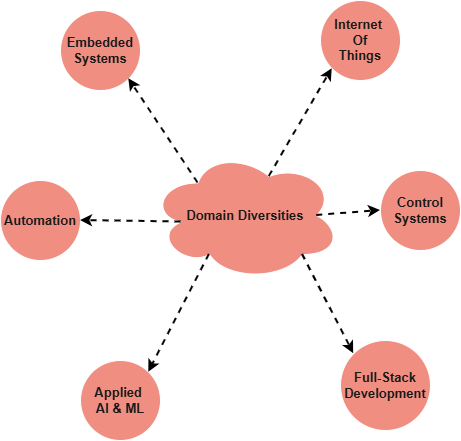

The diagram above was exported from draw.io. Its source (the exported page's mxGraphModel, read from the mxfile embedded in the PNG):
<mxGraphModel dx="1042" dy="574" grid="1" gridSize="10" guides="1" tooltips="1" connect="1" arrows="1" fold="1" page="1" pageScale="1" pageWidth="1100" pageHeight="1700" math="0" shadow="0">
  <root>
    <mxCell id="0" />
    <mxCell id="1" parent="0" />
    <mxCell id="m4DlJ84x6t3ZJtotur85-1" parent="1" style="ellipse;shape=cloud;whiteSpace=wrap;html=1;fontColor=#1A1A1A;strokeColor=#FFFFFF;rounded=0;labelBackgroundColor=none;fillColor=#F08E81;fontSize=13;fontStyle=1;" value="Domain Diversities" vertex="1">
      <mxGeometry height="130" width="190" x="500" y="170" as="geometry" />
    </mxCell>
    <mxCell id="m4DlJ84x6t3ZJtotur85-2" parent="1" style="ellipse;whiteSpace=wrap;html=1;aspect=fixed;fontColor=#1A1A1A;strokeColor=#FFFFFF;rounded=0;labelBackgroundColor=none;fillColor=#F08E81;fontSize=13;fontStyle=1;" value="Embedded Systems" vertex="1">
      <mxGeometry height="80" width="80" x="410" y="30" as="geometry" />
    </mxCell>
    <mxCell id="m4DlJ84x6t3ZJtotur85-3" parent="1" style="ellipse;whiteSpace=wrap;html=1;aspect=fixed;fontColor=#1A1A1A;strokeColor=#FFFFFF;rounded=0;labelBackgroundColor=none;fillColor=#F08E81;fontSize=13;fontStyle=1;" value="Internet&amp;nbsp;&lt;div&gt;Of&lt;/div&gt;&lt;div&gt;Things&lt;/div&gt;" vertex="1">
      <mxGeometry height="80" width="80" x="670" y="20" as="geometry" />
    </mxCell>
    <mxCell id="m4DlJ84x6t3ZJtotur85-4" parent="1" style="ellipse;whiteSpace=wrap;html=1;aspect=fixed;fontColor=#1A1A1A;strokeColor=#FFFFFF;rounded=0;labelBackgroundColor=none;fillColor=#F08E81;fontSize=13;fontStyle=1;" value="Control Systems" vertex="1">
      <mxGeometry height="80" width="80" x="730" y="190" as="geometry" />
    </mxCell>
    <mxCell id="m4DlJ84x6t3ZJtotur85-5" parent="1" style="ellipse;whiteSpace=wrap;html=1;aspect=fixed;fontColor=#1A1A1A;strokeColor=#FFFFFF;rounded=0;labelBackgroundColor=none;fillColor=#F08E81;fontSize=13;fontStyle=1;" value="Full-Stack Development" vertex="1">
      <mxGeometry height="90" width="90" x="690" y="360" as="geometry" />
    </mxCell>
    <mxCell id="m4DlJ84x6t3ZJtotur85-6" parent="1" style="ellipse;whiteSpace=wrap;html=1;aspect=fixed;fontColor=#1A1A1A;strokeColor=#FFFFFF;rounded=0;labelBackgroundColor=none;fillColor=#F08E81;fontSize=13;fontStyle=1;" value="Applied&amp;nbsp;&lt;div&gt;AI &amp;amp; ML&lt;/div&gt;" vertex="1">
      <mxGeometry height="80" width="80" x="430" y="380" as="geometry" />
    </mxCell>
    <mxCell id="m4DlJ84x6t3ZJtotur85-7" parent="1" style="ellipse;whiteSpace=wrap;html=1;aspect=fixed;fontColor=#1A1A1A;strokeColor=#FFFFFF;rounded=0;labelBackgroundColor=none;fillColor=#F08E81;fontSize=13;fontStyle=1;" value="Automation" vertex="1">
      <mxGeometry height="80" width="80" x="350" y="200" as="geometry" />
    </mxCell>
    <mxCell id="m4DlJ84x6t3ZJtotur85-8" edge="1" parent="1" source="m4DlJ84x6t3ZJtotur85-1" style="endArrow=classic;html=1;rounded=0;exitX=0.25;exitY=0.25;exitDx=0;exitDy=0;exitPerimeter=0;entryX=1;entryY=1;entryDx=0;entryDy=0;dashed=1;strokeWidth=2;labelBackgroundColor=none;fontColor=default;strokeColor=light-dark(#000000,#FFFF00);" target="m4DlJ84x6t3ZJtotur85-2" value="">
      <mxGeometry height="50" relative="1" width="50" as="geometry">
        <mxPoint x="500" y="200" as="sourcePoint" />
        <mxPoint x="550" y="150" as="targetPoint" />
      </mxGeometry>
    </mxCell>
    <mxCell id="m4DlJ84x6t3ZJtotur85-9" edge="1" parent="1" source="m4DlJ84x6t3ZJtotur85-1" style="endArrow=classic;html=1;rounded=0;exitX=0.625;exitY=0.2;exitDx=0;exitDy=0;exitPerimeter=0;entryX=0;entryY=1;entryDx=0;entryDy=0;dashed=1;strokeWidth=2;labelBackgroundColor=none;fontColor=default;strokeColor=light-dark(#000000,#FFFF00);" target="m4DlJ84x6t3ZJtotur85-3" value="">
      <mxGeometry height="50" relative="1" width="50" as="geometry">
        <mxPoint x="700" y="232" as="sourcePoint" />
        <mxPoint x="638" y="130" as="targetPoint" />
      </mxGeometry>
    </mxCell>
    <mxCell id="m4DlJ84x6t3ZJtotur85-10" edge="1" parent="1" source="m4DlJ84x6t3ZJtotur85-1" style="endArrow=classic;html=1;rounded=0;exitX=0.875;exitY=0.5;exitDx=0;exitDy=0;exitPerimeter=0;entryX=0;entryY=0.5;entryDx=0;entryDy=0;dashed=1;strokeWidth=2;labelBackgroundColor=none;fontColor=default;strokeColor=light-dark(#000000,#FFFF00);" target="m4DlJ84x6t3ZJtotur85-4" value="">
      <mxGeometry height="50" relative="1" width="50" as="geometry">
        <mxPoint x="670" y="326" as="sourcePoint" />
        <mxPoint x="713" y="230" as="targetPoint" />
      </mxGeometry>
    </mxCell>
    <mxCell id="m4DlJ84x6t3ZJtotur85-11" edge="1" parent="1" source="m4DlJ84x6t3ZJtotur85-1" style="endArrow=classic;html=1;rounded=0;exitX=0.8;exitY=0.8;exitDx=0;exitDy=0;exitPerimeter=0;entryX=0;entryY=0;entryDx=0;entryDy=0;dashed=1;strokeWidth=2;labelBackgroundColor=none;fontColor=default;strokeColor=light-dark(#000000,#FFFF00);" target="m4DlJ84x6t3ZJtotur85-5" value="">
      <mxGeometry height="50" relative="1" width="50" as="geometry">
        <mxPoint x="690" y="396" as="sourcePoint" />
        <mxPoint x="733" y="300" as="targetPoint" />
      </mxGeometry>
    </mxCell>
    <mxCell id="m4DlJ84x6t3ZJtotur85-12" edge="1" parent="1" source="m4DlJ84x6t3ZJtotur85-1" style="endArrow=classic;html=1;rounded=0;exitX=0.31;exitY=0.8;exitDx=0;exitDy=0;exitPerimeter=0;entryX=1;entryY=0;entryDx=0;entryDy=0;dashed=1;strokeWidth=2;labelBackgroundColor=none;fontColor=default;strokeColor=light-dark(#000000,#FFFF00);" target="m4DlJ84x6t3ZJtotur85-6" value="">
      <mxGeometry height="50" relative="1" width="50" as="geometry">
        <mxPoint x="580" y="466" as="sourcePoint" />
        <mxPoint x="623" y="370" as="targetPoint" />
      </mxGeometry>
    </mxCell>
    <mxCell id="m4DlJ84x6t3ZJtotur85-13" edge="1" parent="1" source="m4DlJ84x6t3ZJtotur85-1" style="endArrow=classic;html=1;rounded=0;exitX=0.16;exitY=0.55;exitDx=0;exitDy=0;exitPerimeter=0;entryX=1;entryY=0.5;entryDx=0;entryDy=0;dashed=1;strokeWidth=2;labelBackgroundColor=none;fontColor=default;strokeColor=light-dark(#000000,#FFFF00);" target="m4DlJ84x6t3ZJtotur85-7" value="">
      <mxGeometry height="50" relative="1" width="50" as="geometry">
        <mxPoint x="480" y="376" as="sourcePoint" />
        <mxPoint x="523" y="280" as="targetPoint" />
      </mxGeometry>
    </mxCell>
  </root>
</mxGraphModel>